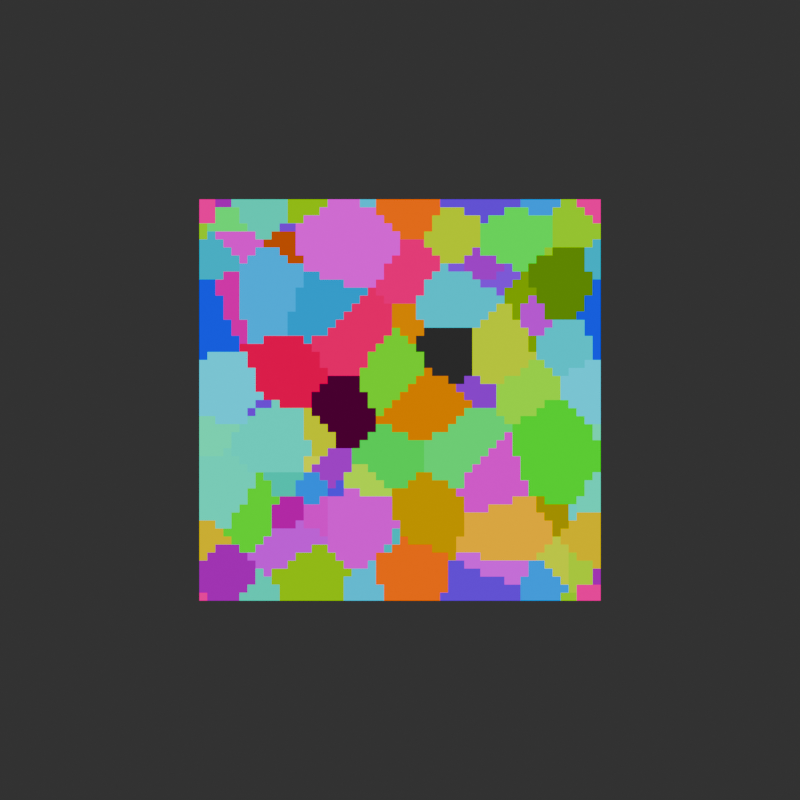 # Source: tile.blend  (saved by Blender 4.0.36; exported with 4.5.12 LTS)
import bpy
from mathutils import Matrix  # noqa: F401  (used for matrix-valued properties, if any)

bpy.ops.wm.read_factory_settings(use_empty=True)
scene = bpy.context.scene
scene.name = 'Scene'

# ---- materials (node trees are filled in below, after node groups)
mat_material = bpy.data.materials.new('Material')
mat_material.use_transparent_shadow = False

# ---- node groups
ng_vector_pixelate = bpy.data.node_groups.new('Vector Pixelate', 'ShaderNodeTree')
_s = ng_vector_pixelate.interface.new_socket(name='Vector', in_out='OUTPUT', socket_type='NodeSocketVector')
_s = ng_vector_pixelate.interface.new_socket(name='Vector', in_out='INPUT', socket_type='NodeSocketVector')
_s.min_value = -1e+04
_s.max_value = 1e+04
_s = ng_vector_pixelate.interface.new_socket(name='XYZ', in_out='INPUT', socket_type='NodeSocketVector')
_N = ng_vector_pixelate.nodes; _L = ng_vector_pixelate.links
n0 = _N.new('ShaderNodeVectorMath'); n0.name = 'Vector Math.001'; n0.location = (-213, 110)
n0.operation = 'DIVIDE'
n0.inputs[0].default_value = (1.0, 1.0, 1.0)
n1 = _N.new('NodeGroupInput'); n1.name = 'Group Input'; n1.location = (-381, 66)
n2 = _N.new('ShaderNodeVectorMath'); n2.name = 'Vector Math'; n2.location = (-21, 101)
n2.operation = 'SNAP'
n3 = _N.new('NodeGroupOutput'); n3.name = 'Group Output'; n3.location = (165, 79)
_L.new(n1.outputs[0], n2.inputs[0])
_L.new(n1.outputs[1], n0.inputs[1])
_L.new(n0.outputs[0], n2.inputs[1])
_L.new(n2.outputs[0], n3.inputs[0])
n3.is_active_output = True
ng_tile = bpy.data.node_groups.new('Tile', 'ShaderNodeTree')
_s = ng_tile.interface.new_socket(name='Vector', in_out='OUTPUT', socket_type='NodeSocketVector')
_s = ng_tile.interface.new_socket(name='W', in_out='OUTPUT', socket_type='NodeSocketFloat')
_s = ng_tile.interface.new_socket(name='Vector', in_out='INPUT', socket_type='NodeSocketVector')
_s.min_value = -1e+04
_s.max_value = 1e+04
_s = ng_tile.interface.new_socket(name='Scale', in_out='INPUT', socket_type='NodeSocketFloat')
_s.default_value = 1.0
_s.min_value = -1e+04
_s.max_value = 1e+04
_N = ng_tile.nodes; _L = ng_tile.links
n0 = _N.new('ShaderNodeMath'); n0.name = 'Math'; n0.location = (626, 219)
n0.operation = 'SINE'
n1 = _N.new('ShaderNodeCombineXYZ'); n1.name = 'Combine XYZ'; n1.location = (847, 130)
n2 = _N.new('ShaderNodeSeparateXYZ'); n2.name = 'Separate XYZ'; n2.location = (295, 126)
n3 = _N.new('ShaderNodeMath'); n3.name = 'Math.001'; n3.location = (618, 65)
n3.operation = 'COSINE'
n4 = _N.new('ShaderNodeMath'); n4.name = 'Math.002'; n4.location = (612, -79)
n4.operation = 'SINE'
n5 = _N.new('ShaderNodeMath'); n5.name = 'Math.003'; n5.location = (614, -219)
n5.operation = 'COSINE'
n6 = _N.new('ShaderNodeVectorMath'); n6.name = 'Vector Math'; n6.location = (104, 56)
n6.operation = 'SCALE'
n7 = _N.new('NodeGroupInput'); n7.name = 'Group Input'; n7.location = (-336, -9)
n8 = _N.new('NodeGroupOutput'); n8.name = 'Group Output'; n8.location = (1105, 72)
n9 = _N.new('ShaderNodeMath'); n9.name = 'Math.004'; n9.location = (-116, -55)
n9.operation = 'MULTIPLY'
n9.inputs[1].default_value = 6.283
_L.new(n3.outputs[0], n1.inputs[1])
_L.new(n4.outputs[0], n1.inputs[2])
_L.new(n2.outputs[0], n3.inputs[0])
_L.new(n2.outputs[0], n0.inputs[0])
_L.new(n2.outputs[1], n5.inputs[0])
_L.new(n2.outputs[1], n4.inputs[0])
_L.new(n6.outputs[0], n2.inputs[0])
_L.new(n0.outputs[0], n1.inputs[0])
_L.new(n7.outputs[0], n6.inputs[0])
_L.new(n1.outputs[0], n8.inputs[0])
_L.new(n5.outputs[0], n8.inputs[1])
_L.new(n9.outputs[0], n6.inputs[3])
_L.new(n7.outputs[1], n9.inputs[0])
n8.is_active_output = True

# ---- material node trees
mat_material.use_nodes = True; mat_material.node_tree.nodes.clear()
_N = mat_material.node_tree.nodes; _L = mat_material.node_tree.links
n0 = _N.new('ShaderNodeOutputMaterial'); n0.name = 'Material Output'; n0.location = (2456, 322)
n1 = _N.new('ShaderNodeGroup'); n1.name = 'Group.001'; n1.location = (1283, 182)
n1.node_tree = ng_vector_pixelate
n1.inputs[1].default_value = (50.0, 50.0, 50.0)
n2 = _N.new('ShaderNodeGroup'); n2.name = 'Group'; n2.location = (1503, 190)
n2.node_tree = ng_tile
n2.inputs[1].default_value = 1.0
n3 = _N.new('ShaderNodeTexVoronoi'); n3.name = 'Voronoi Texture'; n3.location = (1725, 390)
n3.voronoi_dimensions = '4D'
n3.inputs[2].default_value = 1.15
n4 = _N.new('ShaderNodeHueSaturation'); n4.name = 'Hue/Saturation/Value'; n4.location = (1996, 357)
n4.inputs[1].default_value = 10.0
n5 = _N.new('ShaderNodeTexCoord'); n5.name = 'Texture Coordinate'; n5.location = (1070, 187)
_L.new(n2.outputs[1], n3.inputs[1])
_L.new(n2.outputs[0], n3.inputs[0])
_L.new(n1.outputs[0], n2.inputs[0])
_L.new(n4.outputs[0], n0.inputs[0])
_L.new(n3.outputs[1], n4.inputs[4])
_L.new(n5.outputs[2], n1.inputs[0])
n0.is_active_output = True

# ---- world
world_world = bpy.data.worlds.new('World'); scene.world = world_world
world_world.use_nodes = True; world_world.node_tree.nodes.clear()
_N = world_world.node_tree.nodes; _L = world_world.node_tree.links
n0 = _N.new('ShaderNodeOutputWorld'); n0.name = 'World Output'; n0.location = (300, 300)
n1 = _N.new('ShaderNodeBackground'); n1.name = 'Background'; n1.location = (10, 300)
n1.inputs[0].default_value = (0.05088, 0.05088, 0.05088, 1.0)
_L.new(n1.outputs[0], n0.inputs[0])
n0.is_active_output = True
world_world.color = (0.05088, 0.05088, 0.05088)
world_world.use_sun_shadow = False
world_world.sun_shadow_jitter_overblur = 0.0

# ---- cameras
cam_camera = bpy.data.cameras.new('Camera')
cam_camera.passepartout_alpha = 1.0

# ---- meshes
me_plane = bpy.data.meshes.new('Plane')
me_plane.from_pydata([(-1.0, -1.0, 0.0), (1.0, -1.0, 0.0), (-1.0, 1.0, 0.0), (1.0, 1.0, 0.0)], [], [(0, 1, 3, 2)])
_uv = me_plane.uv_layers.new(name='UVMap')
_uv.uv.foreach_set('vector', [0.0, 0.0, 1.0, 0.0, 1.0, 1.0, 0.0, 1.0])
me_plane.materials.append(mat_material)
me_plane.update()

# ---- objects
ob_plane = bpy.data.objects.new('Plane', me_plane)
ob_camera = bpy.data.objects.new('Camera', cam_camera)

# ---- transforms, parenting, visibility, modifiers, constraints
ob_plane.location = (0.0, 0.0, 0.0)
ob_plane.scale = (0.3891, 0.3891, 0.3891)
ob_camera.location = (0.0, 0.0, 2.154)

# ---- collection membership
scene.collection.objects.link(ob_plane)
scene.collection.objects.link(ob_camera)

# ---- scene / render settings (as saved in the file)
scene.camera = ob_camera
scene.frame_start = 1; scene.frame_end = 240; scene.frame_set(0)
scene.render.engine = 'BLENDER_EEVEE_NEXT'
scene.render.image_settings.file_format = 'FFMPEG'
scene.render.image_settings.color_mode = 'RGB'
scene.render.resolution_x = 1080
scene.render.filter_size = 1.0
scene.render.film_transparent = True
scene.render.use_motion_blur = True
scene.cycles.sampling_pattern = 'TABULATED_SOBOL'
scene.eevee.taa_samples = 64
scene.eevee.use_gtao = True
scene.eevee.use_raytracing = True
scene.view_settings.look = 'AgX - Medium High Contrast'
bpy.context.view_layer.update()

# ---- added for rendering (the .blend has no usable light): sun
light_auto_sun = bpy.data.lights.new('AutoSun', 'SUN')
light_auto_sun.energy = 3.0
light_auto_sun.angle = 0.0523599
ob_auto_sun = bpy.data.objects.new('AutoSun', light_auto_sun)
scene.collection.objects.link(ob_auto_sun)
ob_auto_sun.rotation_euler = (0.872665, 0.174533, 0.523599)
bpy.context.view_layer.update()
